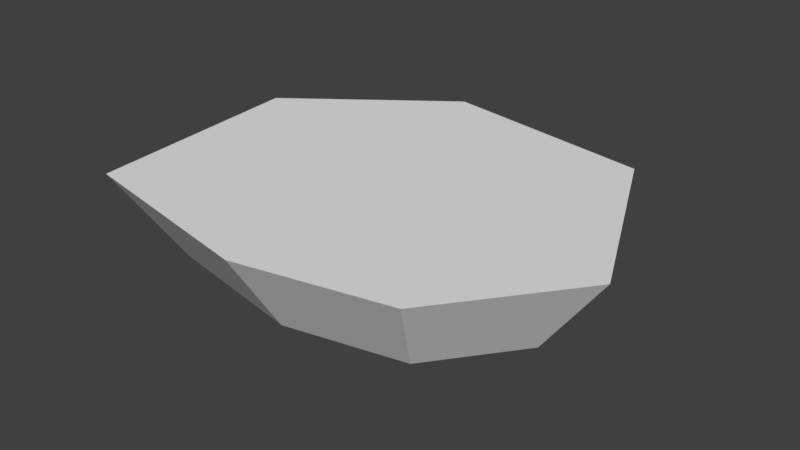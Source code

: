 # Source: IslandSmall01.blend  (saved by Blender 2.79.0; exported with 4.5.12 LTS)
import bpy
from mathutils import Matrix  # noqa: F401  (used for matrix-valued properties, if any)

bpy.ops.wm.read_factory_settings(use_empty=True)
scene = bpy.context.scene
scene.name = 'Scene'

# ---- collections
col_collection_1 = bpy.data.collections.new('Collection 1'); scene.collection.children.link(col_collection_1)

# ---- world
world_world = bpy.data.worlds.new('World'); scene.world = world_world
world_world.color = (0.05088, 0.05088, 0.05088)
world_world.use_sun_shadow = False
world_world.sun_shadow_jitter_overblur = 0.0
world_world.cycles.sampling_method = 'MANUAL'

# ---- meshes
me_plane = bpy.data.meshes.new('Plane')
me_plane.from_pydata([(0.0, -3.004e-08, 0.0), (-1.186, 0.2355, 1.497e-08), (-1.308, 1.605, 1.02e-07), (-0.375, 2.302, 1.464e-07), (0.9245, 2.076, 1.319e-07), (1.448, 0.9245, 5.876e-08), (0.8809, 0.1831, 1.164e-08), (-0.9768, 1.457, -0.504), (-0.8915, 0.5001, -0.504), (-0.2948, 1.967, -0.504), (0.7052, 1.792, -0.504), (1.081, 0.9662, -0.504), (0.7008, 0.4694, -0.504), (-0.001458, 0.3234, -0.504)], [], [(7, 9, 10, 11, 12, 13, 8), (7, 8, 1, 2), (9, 7, 2, 3), (10, 9, 3, 4), (11, 10, 4, 5), (12, 11, 5, 6), (13, 12, 6, 0), (8, 13, 0, 1), (2, 1, 0, 6, 5, 4, 3)])
me_plane.use_remesh_preserve_volume = False
me_plane.use_remesh_preserve_attributes = False
me_plane.use_mirror_vertex_groups = False
me_plane.update()

# ---- objects
ob_plane = bpy.data.objects.new('Plane', me_plane)

# ---- transforms, parenting, visibility, modifiers, constraints
ob_plane.location = (0.0, 0.0, 0.0)
ob_plane.lineart.crease_threshold = 0.0

# ---- collection membership
col_collection_1.objects.link(ob_plane)

# ---- scene / render settings (as saved in the file)
scene.frame_start = 1; scene.frame_end = 250; scene.frame_set(1)
scene.render.engine = 'BLENDER_EEVEE_NEXT'
scene.render.resolution_percentage = 50
scene.render.dither_intensity = 0.0
scene.cycles.use_denoising = False
scene.cycles.samples = 128
scene.cycles.sampling_pattern = 'TABULATED_SOBOL'
scene.cycles.use_adaptive_sampling = False
scene.cycles.use_light_tree = False
scene.cycles.blur_glossy = 0.0
scene.cycles.sample_clamp_indirect = 0.0
scene.view_settings.view_transform = 'Standard'
bpy.context.view_layer.update()

# ---- added for rendering (the .blend has no active camera and no usable light): camera, sun
cam_auto = bpy.data.cameras.new('AutoCamera')
cam_auto.lens = 50.0
cam_auto.sensor_width = 36.0
cam_auto.clip_end = 1000.0
ob_auto_camera = bpy.data.objects.new('AutoCamera', cam_auto)
scene.collection.objects.link(ob_auto_camera)
ob_auto_camera.location = (3.42496, -2.87501, 2.43215)
ob_auto_camera.rotation_euler = (1.09748, -7.21219e-08, 0.694738)
scene.camera = ob_auto_camera
light_auto_sun = bpy.data.lights.new('AutoSun', 'SUN')
light_auto_sun.energy = 3.0
light_auto_sun.angle = 0.0523599
ob_auto_sun = bpy.data.objects.new('AutoSun', light_auto_sun)
scene.collection.objects.link(ob_auto_sun)
ob_auto_sun.rotation_euler = (0.872665, 0.174533, 0.523599)
bpy.context.view_layer.update()
